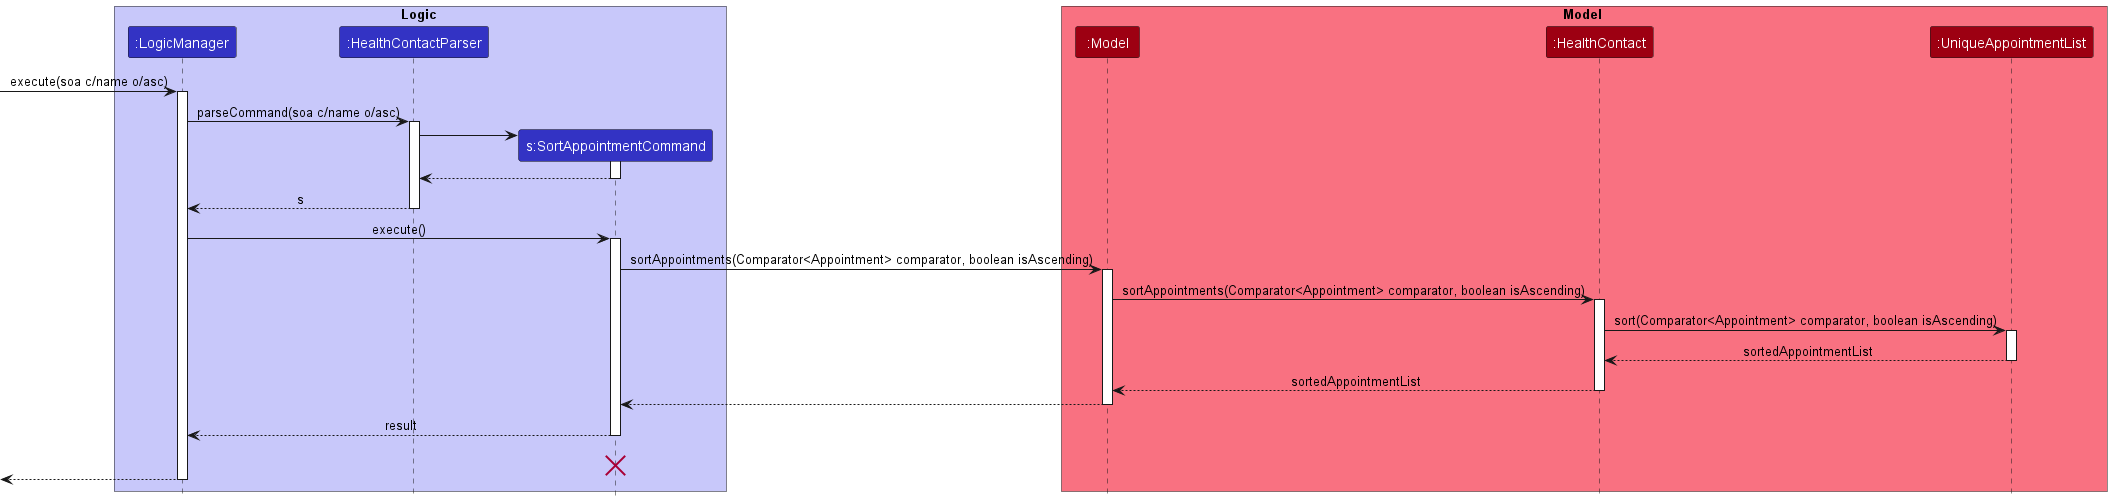

The diagram above was rendered by PlantUML. Its source (embedded in the PNG):
@startuml
!include style.puml

box Logic LOGIC_COLOR_T1
participant ":LogicManager" as LogicManager LOGIC_COLOR
participant ":HealthContactParser" as HealthContactParser LOGIC_COLOR
participant "s:SortAppointmentCommand" as SortAppointmentCommand LOGIC_COLOR
end box

box Model MODEL_COLOR_T1
participant ":Model" as Model MODEL_COLOR
participant ":HealthContact" as HealthContact MODEL_COLOR
participant ":UniqueAppointmentList" as UniqueAppointmentList MODEL_COLOR
end box

[-> LogicManager : execute(soa c/name o/asc)
activate LogicManager

LogicManager -> HealthContactParser : parseCommand(soa c/name o/asc)
activate HealthContactParser

create SortAppointmentCommand
HealthContactParser -> SortAppointmentCommand
activate SortAppointmentCommand

SortAppointmentCommand --> HealthContactParser
deactivate SortAppointmentCommand

HealthContactParser --> LogicManager : s
deactivate HealthContactParser

LogicManager -> SortAppointmentCommand : execute()
activate SortAppointmentCommand

SortAppointmentCommand -> Model : sortAppointments(Comparator<Appointment> comparator, boolean isAscending)
activate Model

Model -> HealthContact: sortAppointments(Comparator<Appointment> comparator, boolean isAscending)
activate HealthContact

HealthContact -> UniqueAppointmentList : sort(Comparator<Appointment> comparator, boolean isAscending)
activate UniqueAppointmentList

UniqueAppointmentList --> HealthContact : sortedAppointmentList
deactivate UniqueAppointmentList

HealthContact --> Model : sortedAppointmentList
deactivate HealthContact

Model --> SortAppointmentCommand
deactivate Model

SortAppointmentCommand --> LogicManager : result
deactivate SortAppointmentCommand
SortAppointmentCommand -[hidden]-> LogicManager : result
destroy SortAppointmentCommand

[<--LogicManager
deactivate LogicManager
@enduml